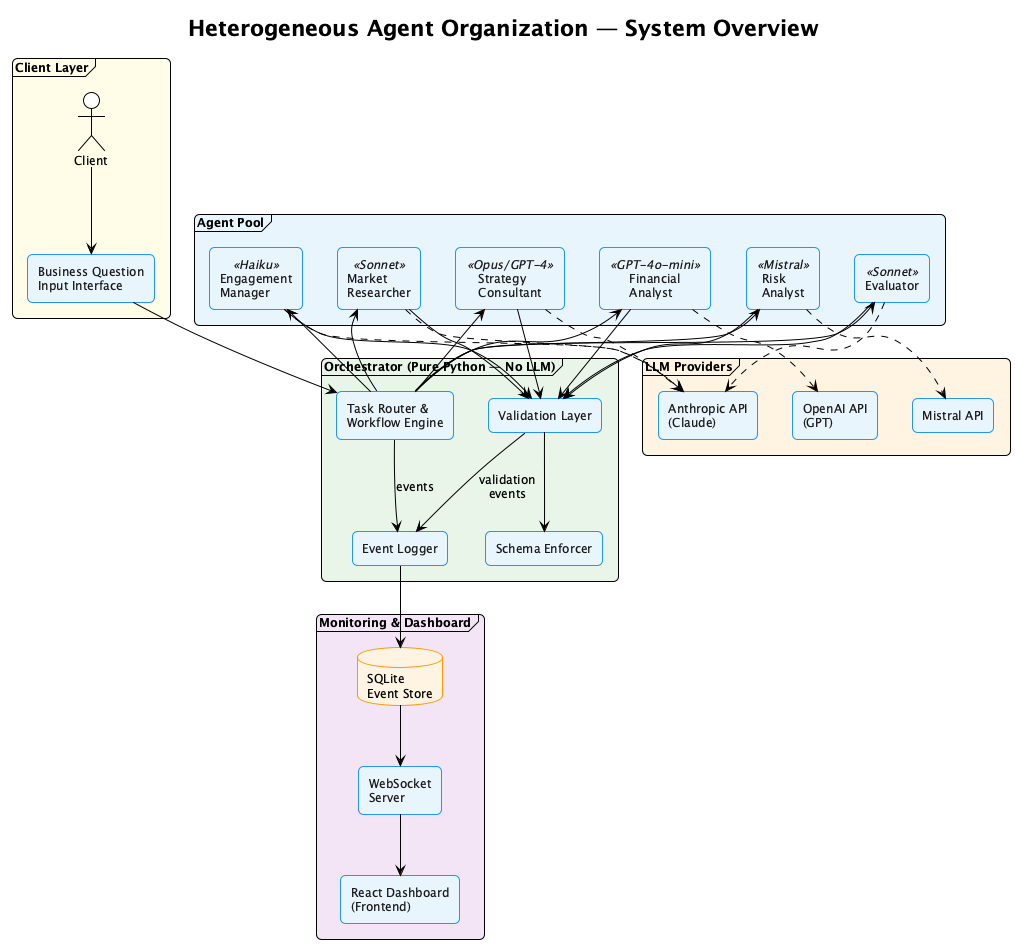

The diagram above was rendered by PlantUML. Its source (embedded in the PNG):
@startuml system_overview
!theme plain
skinparam backgroundColor #FEFEFE
skinparam defaultFontName "Segoe UI"
skinparam defaultFontSize 12
skinparam componentStyle rectangle
skinparam shadowing false
skinparam roundCorner 10
skinparam packageStyle frame

title **Heterogeneous Agent Organization — System Overview**

skinparam component {
  BackgroundColor #E8F4FD
  BorderColor #2196F3
  FontColor #1A1A1A
}

skinparam database {
  BackgroundColor #FFF3E0
  BorderColor #FF9800
}

skinparam rectangle {
  BackgroundColor #F3E5F5
  BorderColor #9C27B0
}

package "Client Layer" #FFFDE7 {
  actor "Client" as client
  component "Business Question\nInput Interface" as input
}

package "Orchestrator (Pure Python — No LLM)" #E8F5E9 {
  component "Task Router &\nWorkflow Engine" as router
  component "Validation Layer" as validator
  component "Schema Enforcer" as schema
  component "Event Logger" as logger
}

package "Agent Pool" #E8F4FD {
  component "Engagement\nManager" as em <<Haiku>>
  component "Market\nResearcher" as mr <<Sonnet>>
  component "Financial\nAnalyst" as fa <<GPT-4o-mini>>
  component "Risk\nAnalyst" as ra <<Mistral>>
  component "Strategy\nConsultant" as sc <<Opus/GPT-4>>
  component "Evaluator" as ev <<Sonnet>>
}

package "LLM Providers" #FFF3E0 {
  component "Anthropic API\n(Claude)" as anthropic
  component "OpenAI API\n(GPT)" as openai
  component "Mistral API" as mistral
}

package "Monitoring & Dashboard" #F3E5F5 {
  database "SQLite\nEvent Store" as db
  component "WebSocket\nServer" as ws
  component "React Dashboard\n(Frontend)" as dash
}

client --> input
input --> router

router --> em
router --> mr
router --> fa
router --> ra
router --> sc
router --> ev

em --> validator
mr --> validator
fa --> validator
ra --> validator
sc --> validator
ev --> validator

validator --> schema

em ..> anthropic
mr ..> anthropic
fa ..> openai
ra ..> mistral
sc ..> anthropic
ev ..> anthropic

logger --> db
db --> ws
ws --> dash

router --> logger : "events"
validator --> logger : "validation\nevents"

@enduml